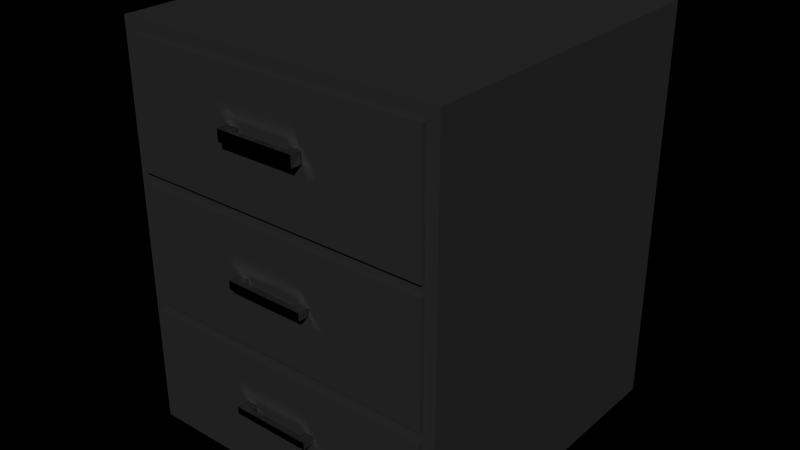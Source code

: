 # Source: untitled.blend  (saved by Blender 2.79.0; exported with 4.5.12 LTS)
import bpy
from mathutils import Matrix  # noqa: F401  (used for matrix-valued properties, if any)

bpy.ops.wm.read_factory_settings(use_empty=True)
scene = bpy.context.scene
scene.name = 'Scene'

# ---- collections
col_collection_1 = bpy.data.collections.new('Collection 1'); scene.collection.children.link(col_collection_1)

# ---- materials (node trees are filled in below, after node groups)
mat_material_001 = bpy.data.materials.new('Material.001')
mat_material_001.alpha_threshold = 0.0
mat_material_001.diffuse_color = (0.08714, 0.08714, 0.08714, 1.0)
mat_material_001.roughness = 0.5
mat_material_001.line_color = (0.0, 0.0, 0.0, 1.0)
mat_material_002 = bpy.data.materials.new('Material.002')
mat_material_002.alpha_threshold = 0.0
mat_material_002.diffuse_color = (0.6383, 0.6383, 0.6383, 1.0)
mat_material_002.roughness = 0.5
mat_material_002.line_color = (0.0, 0.0, 0.0, 1.0)

# ---- material node trees
mat_material_001.use_nodes = True; mat_material_001.node_tree.nodes.clear()
_N = mat_material_001.node_tree.nodes; _L = mat_material_001.node_tree.links
n0 = _N.new('ShaderNodeOutputMaterial'); n0.name = 'Material Output'; n0.location = (300, 300)
n1 = _N.new('ShaderNodeMixShader'); n1.name = 'Mix Shader'; n1.location = (110, 300)
n2 = _N.new('ShaderNodeBsdfDiffuse'); n2.name = 'Diffuse BSDF'; n2.location = (-90, 300)
n2.inputs[0].default_value = (0.04955, 0.04955, 0.04955, 1.0)
n3 = _N.new('ShaderNodeBsdfAnisotropic'); n3.name = 'Glossy BSDF'; n3.location = (-90, 300)
n3.distribution = 'BECKMANN'
n3.inputs[0].default_value = (0.0578, 0.0578, 0.0578, 1.0)
n3.inputs[1].default_value = 0.4472
_L.new(n1.outputs[0], n0.inputs[0])
_L.new(n2.outputs[0], n1.inputs[1])
_L.new(n3.outputs[0], n1.inputs[2])
n0.is_active_output = True
mat_material_002.use_nodes = True; mat_material_002.node_tree.nodes.clear()
_N = mat_material_002.node_tree.nodes; _L = mat_material_002.node_tree.links
n0 = _N.new('ShaderNodeOutputMaterial'); n0.name = 'Material Output'; n0.location = (300, 300)
n1 = _N.new('ShaderNodeBsdfAnisotropic'); n1.name = 'Glossy BSDF'; n1.location = (100, 300)
n1.distribution = 'BECKMANN'
n1.inputs[0].default_value = (0.6267, 0.6267, 0.6267, 1.0)
n1.inputs[1].default_value = 0.3162
_L.new(n1.outputs[0], n0.inputs[0])
n0.is_active_output = True

# ---- world
world_world = bpy.data.worlds.new('World'); scene.world = world_world
world_world.color = (0.0, 0.0, 0.0)
world_world.use_sun_shadow = False
world_world.sun_shadow_jitter_overblur = 0.0
world_world.cycles.sampling_method = 'NONE'
world_world.cycles.sample_map_resolution = 256

# ---- meshes
me_plane = bpy.data.meshes.new('Plane')
me_plane.from_pydata([(1.0, -1.0, 0.4838), (-1.0, -1.0, 0.4838), (1.0, 1.0, 0.4838), (-1.0, 1.0, 0.4838), (1.0, -1.0, -1.967), (-1.0, -1.0, -1.967), (1.0, 1.0, -1.967), (-1.0, 1.0, -1.967), (-1.0, -1.0, 0.4071), (-1.0, 1.0, 0.4071), (1.0, 1.0, 0.4071), (1.0, -1.0, 0.4071), (-1.0, -1.0, -0.3473), (-1.0, 1.0, -0.3473), (1.0, 1.0, -0.3473), (1.0, -1.0, -0.3473), (-1.0, -1.0, -0.4128), (-1.0, 1.0, -0.4128), (1.0, 1.0, -0.4128), (1.0, -1.0, -0.4128), (-1.0, -1.0, -1.138), (-1.0, 1.0, -1.138), (1.0, 1.0, -1.138), (1.0, -1.0, -1.138), (-1.0, -1.0, -1.202), (-1.0, 1.0, -1.202), (1.0, 1.0, -1.202), (1.0, -1.0, -1.202), (-1.0, -1.0, -1.884), (-1.0, 1.0, -1.884), (1.0, 1.0, -1.884), (1.0, -1.0, -1.884), (0.9298, -1.0, 0.4838), (0.9298, 1.0, 0.4838), (0.9298, -1.0, -1.967), (0.9298, 1.0, -1.967), (0.9298, 1.0, 0.4071), (0.9298, -1.0, 0.4071), (0.9298, 1.0, -0.3473), (0.9298, -1.0, -0.3473), (0.9298, 1.0, -0.4128), (0.9298, -1.0, -0.4128), (0.9298, 1.0, -1.138), (0.9298, -1.0, -1.138), (0.9298, 1.0, -1.202), (0.9298, -1.0, -1.202), (0.9298, 1.0, -1.884), (0.9298, -1.0, -1.884), (-0.9279, -1.0, 0.4838), (-0.9279, 1.0, 0.4838), (-0.9279, -1.0, -1.967), (-0.9279, 1.0, -1.967), (-0.9279, -1.0, 0.4071), (-0.9279, -1.0, -0.3473), (-0.9279, -1.0, -0.4128), (-0.9279, -1.0, -1.138), (-0.9279, -1.0, -1.202), (-0.9279, -1.0, -1.884), (-0.9279, 1.0, 0.4071), (-0.9279, 1.0, -0.3473), (-0.9279, 1.0, -0.4128), (-0.9279, 1.0, -1.138), (-0.9279, 1.0, -1.202), (-0.9279, 1.0, -1.884), (0.9298, -1.028, 0.4071), (0.9298, -1.028, -0.3473), (-0.9279, -1.028, 0.4071), (-0.9279, -1.028, -0.3473), (0.9298, -1.028, -0.4128), (0.9298, -1.028, -1.138), (-0.9279, -1.028, -0.4128), (-0.9279, -1.028, -1.138), (0.9298, -1.035, -1.202), (0.9298, -1.035, -1.884), (-0.9279, -1.035, -1.202), (-0.9279, -1.035, -1.884), (0.9298, 0.9021, 0.4071), (0.9298, 0.9021, -0.3473), (0.9298, 0.9021, -0.4128), (0.9298, 0.9021, -1.138), (0.9298, 0.9021, -1.202), (0.9298, 0.9021, -1.884), (-0.9279, 0.9021, 0.4071), (-0.9279, 0.9021, -0.3473), (-0.9279, 0.9021, -0.4128), (-0.9279, 0.9021, -1.138), (-0.9279, 0.9021, -1.202), (-0.9279, 0.9021, -1.884), (-1.0, -1.0, 0.02988), (-1.0, 1.0, 0.02988), (1.0, 1.0, 0.02988), (1.0, -1.0, 0.02988), (0.9298, 1.0, 0.02988), (0.9298, -1.0, 0.02988), (-0.9279, 1.0, 0.02988), (-0.9279, -1.0, 0.02988), (0.9298, -1.028, 0.02988), (-0.9279, -1.028, 0.02988), (0.9298, 0.9021, 0.02988), (-0.9279, 0.9021, 0.02988), (-1.0, -1.0, -0.7755), (-1.0, 1.0, -0.7755), (1.0, 1.0, -0.7755), (1.0, -1.0, -0.7755), (0.9298, 1.0, -0.7755), (0.9298, -1.0, -0.7755), (-0.9279, 1.0, -0.7755), (-0.9279, -1.0, -0.7755), (0.9298, -1.028, -0.7755), (-0.9279, -1.028, -0.7755), (0.9298, 0.9021, -0.7755), (-0.9279, 0.9021, -0.7755), (-1.0, -1.0, -1.543), (-1.0, 1.0, -1.543), (1.0, 1.0, -1.543), (1.0, -1.0, -1.543), (0.9298, 1.0, -1.543), (0.9298, -1.0, -1.543), (-0.9279, 1.0, -1.543), (-0.9279, -1.0, -1.543), (0.9298, -1.035, -1.543), (-0.9279, -1.035, -1.543), (0.9298, 0.9021, -1.543), (-0.9279, 0.9021, -1.543), (-1.0, -1.0, 0.09749), (-1.0, 1.0, 0.09749), (1.0, 1.0, 0.09749), (1.0, -1.0, 0.09749), (0.9298, 1.0, 0.09749), (0.9298, -1.0, 0.09749), (-0.9279, 1.0, 0.09749), (-0.9279, -1.0, 0.09749), (0.9298, -1.028, 0.09749), (-0.9279, -1.028, 0.09749), (0.9298, 0.9021, 0.09749), (-0.9279, 0.9021, 0.09749), (-1.0, -1.0, -0.7257), (-1.0, 1.0, -0.7257), (1.0, 1.0, -0.7257), (1.0, -1.0, -0.7257), (0.9298, 1.0, -0.7257), (0.9298, -1.0, -0.7257), (-0.9279, 1.0, -0.7257), (-0.9279, -1.0, -0.7257), (0.9298, -1.028, -0.7257), (-0.9279, -1.028, -0.7257), (0.9298, 0.9021, -0.7257), (-0.9279, 0.9021, -0.7257), (-1.0, -1.0, -1.5), (-1.0, 1.0, -1.5), (1.0, 1.0, -1.5), (1.0, -1.0, -1.5), (0.9298, 1.0, -1.5), (0.9298, -1.0, -1.5), (-0.9279, 1.0, -1.5), (-0.9279, -1.0, -1.5), (0.9298, -1.035, -1.5), (-0.9279, -1.035, -1.5), (0.9298, 0.9021, -1.5), (-0.9279, 0.9021, -1.5), (-0.1764, -1.0, 0.4838), (-0.1764, 1.0, 0.4838), (-0.1764, -1.0, -1.967), (-0.1764, 1.0, -1.967), (-0.1764, -1.0, 0.4071), (-0.1764, -1.0, -0.3473), (-0.1764, -1.0, -0.4128), (-0.1764, -1.0, -1.138), (-0.1764, -1.0, -1.202), (-0.1764, -1.0, -1.884), (-0.1764, 1.0, 0.4071), (-0.1764, 1.0, -1.884), (-0.1764, -1.028, 0.4071), (-0.1764, -1.028, -0.3473), (-0.1764, -1.028, -0.4128), (-0.1764, -1.028, -1.138), (-0.1764, -1.035, -1.202), (-0.1764, -1.035, -1.884), (-0.1764, 0.9021, 0.4071), (-0.1764, 0.9021, -0.3473), (-0.1764, 0.9021, -0.4128), (-0.1764, 0.9021, -1.138), (-0.1764, 0.9021, -1.202), (-0.1764, 0.9021, -1.884), (-0.1764, -1.028, 0.02988), (-0.1764, 0.9021, 0.02988), (-0.1764, -1.028, -0.7755), (-0.1764, 0.9021, -0.7755), (-0.1764, -1.035, -1.543), (-0.1764, 0.9021, -1.543), (-0.1764, -1.028, 0.09749), (-0.1764, 0.9021, 0.09749), (-0.1764, -1.028, -0.7257), (-0.1764, 0.9021, -0.7257), (-0.1764, -1.035, -1.5), (-0.1764, 0.9021, -1.5), (0.1797, -1.0, 0.4838), (0.1797, 1.0, 0.4838), (0.1797, -1.0, -1.967), (0.1797, 1.0, -1.967), (0.1797, -1.0, 0.4071), (0.1797, -1.0, -0.3473), (0.1797, -1.0, -0.4128), (0.1797, -1.0, -1.138), (0.1797, -1.0, -1.202), (0.1797, -1.0, -1.884), (0.1797, 1.0, 0.4071), (0.1797, 1.0, -1.884), (0.1797, -1.028, 0.4071), (0.1797, -1.028, -0.3473), (0.1797, -1.028, -0.4128), (0.1797, -1.028, -1.138), (0.1797, -1.035, -1.202), (0.1797, -1.035, -1.884), (0.1797, 0.9021, 0.4071), (0.1797, 0.9021, -0.3473), (0.1797, 0.9021, -0.4128), (0.1797, 0.9021, -1.138), (0.1797, 0.9021, -1.202), (0.1797, 0.9021, -1.884), (0.1797, 0.9021, 0.02988), (0.1797, 0.9021, -0.7755), (0.1797, 0.9021, -1.543), (0.1797, 0.9021, 0.09749), (0.1797, 0.9021, -0.7257), (0.1797, 0.9021, -1.5), (0.1797, -1.028, 0.02988), (0.1797, -1.028, -0.7755), (0.1797, -1.035, -1.543), (0.1797, -1.028, 0.09749), (0.1797, -1.028, -0.7257), (0.1797, -1.035, -1.5), (-0.2472, -1.028, 0.02988), (-0.2472, -1.028, -0.7755), (-0.2472, -1.035, -1.543), (-0.2472, -1.028, 0.09749), (-0.2472, -1.028, -0.7257), (-0.2472, -1.035, -1.5), (-0.2472, -1.0, 0.4838), (-0.2472, 1.0, 0.4838), (-0.2472, -1.0, -1.967), (-0.2472, 1.0, -1.967), (-0.2472, -1.0, 0.4071), (-0.2472, -1.0, -0.3473), (-0.2472, -1.0, -0.4128), (-0.2472, -1.0, -1.138), (-0.2472, -1.0, -1.202), (-0.2472, -1.0, -1.884), (-0.2472, 1.0, 0.4071), (-0.2472, 1.0, -1.884), (-0.2472, -1.028, 0.4071), (-0.2472, -1.028, -0.3473), (-0.2472, -1.028, -0.4128), (-0.2472, -1.028, -1.138), (-0.2472, -1.035, -1.202), (-0.2472, -1.035, -1.884), (-0.2472, 0.9021, 0.4071), (-0.2472, 0.9021, -0.3473), (-0.2472, 0.9021, -0.4128), (-0.2472, 0.9021, -1.138), (-0.2472, 0.9021, -1.202), (-0.2472, 0.9021, -1.884), (-0.2472, 0.9021, 0.02988), (-0.2472, 0.9021, -0.7755), (-0.2472, 0.9021, -1.543), (-0.2472, 0.9021, 0.09749), (-0.2472, 0.9021, -0.7257), (-0.2472, 0.9021, -1.5), (0.2381, -1.0, 0.4838), (0.2381, 1.0, 0.4838), (0.2381, -1.0, -1.967), (0.2381, 1.0, -1.967), (0.2381, -1.0, 0.4071), (0.2381, -1.0, -0.3473), (0.2381, -1.0, -0.4128), (0.2381, -1.0, -1.138), (0.2381, -1.0, -1.202), (0.2381, -1.0, -1.884), (0.2381, 1.0, 0.4071), (0.2381, 1.0, -1.884), (0.2381, -1.028, 0.4071), (0.2381, -1.028, -0.3473), (0.2381, -1.028, -0.4128), (0.2381, -1.028, -1.138), (0.2381, -1.035, -1.202), (0.2381, -1.035, -1.884), (0.2381, 0.9021, 0.4071), (0.2381, 0.9021, -0.3473), (0.2381, 0.9021, -0.4128), (0.2381, 0.9021, -1.138), (0.2381, 0.9021, -1.202), (0.2381, 0.9021, -1.884), (0.2381, 0.9021, 0.02988), (0.2381, 0.9021, -0.7755), (0.2381, 0.9021, -1.543), (0.2381, 0.9021, 0.09749), (0.2381, 0.9021, -0.7257), (0.2381, 0.9021, -1.5), (0.2381, -1.028, 0.02988), (0.2381, -1.028, -0.7755), (0.2381, -1.035, -1.543), (0.2381, -1.028, 0.09749), (0.2381, -1.028, -0.7257), (0.2381, -1.035, -1.5), (-0.1764, -1.1, 0.02988), (-0.1764, -1.1, -0.7755), (-0.1764, -1.107, -1.543), (-0.1764, -1.1, 0.09749), (-0.1764, -1.1, -0.7257), (-0.1764, -1.107, -1.5), (0.1797, -1.1, 0.02988), (0.1797, -1.1, -0.7755), (0.1797, -1.107, -1.543), (0.1797, -1.1, 0.09749), (0.1797, -1.1, -0.7257), (0.1797, -1.107, -1.5), (-0.2472, -1.1, 0.02988), (-0.2472, -1.1, -0.7755), (-0.2472, -1.107, -1.543), (-0.2472, -1.1, 0.09749), (-0.2472, -1.1, -0.7257), (-0.2472, -1.107, -1.5), (0.2381, -1.1, 0.02988), (0.2381, -1.1, -0.7755), (0.2381, -1.107, -1.543), (0.2381, -1.1, 0.09749), (0.2381, -1.1, -0.7257), (0.2381, -1.107, -1.5), (0.2381, -1.07, 0.02988), (0.1797, -1.07, 0.02988), (-0.2472, -1.07, 0.09749), (-0.1764, -1.07, 0.09749), (0.1797, -1.07, 0.09749), (0.2381, -1.07, 0.09749), (-0.2472, -1.07, 0.02988), (-0.1764, -1.07, 0.02988), (-0.2472, -1.064, -0.7257), (-0.2472, -1.064, -0.7755), (0.1797, -1.064, -0.7257), (-0.1764, -1.064, -0.7257), (-0.1764, -1.064, -0.7755), (0.1797, -1.064, -0.7755), (0.2381, -1.064, -0.7755), (0.2381, -1.064, -0.7257), (0.2381, -1.076, -1.5), (0.1797, -1.076, -1.5), (-0.1764, -1.076, -1.5), (-0.2472, -1.076, -1.5), (0.1797, -1.076, -1.543), (0.2381, -1.076, -1.543), (-0.2472, -1.076, -1.543), (-0.1764, -1.076, -1.543)], [], [(32, 0, 2, 33), (34, 35, 6, 4), (29, 7, 5, 28), (63, 51, 7, 29), (31, 4, 6, 30), (47, 34, 4, 31), (3, 9, 8, 1), (49, 58, 9, 3), (0, 11, 10, 2), (32, 37, 11, 0), (89, 13, 12, 88), (94, 59, 13, 89), (91, 15, 14, 90), (93, 39, 15, 91), (13, 17, 16, 12), (59, 60, 17, 13), (15, 19, 18, 14), (39, 41, 19, 15), (101, 21, 20, 100), (106, 61, 21, 101), (103, 23, 22, 102), (105, 43, 23, 103), (21, 25, 24, 20), (61, 62, 25, 21), (23, 27, 26, 22), (43, 45, 27, 23), (113, 29, 28, 112), (118, 63, 29, 113), (115, 31, 30, 114), (117, 47, 31, 115), (268, 32, 33, 269), (270, 271, 35, 34), (30, 6, 35, 46), (277, 270, 34, 47), (2, 10, 36, 33), (268, 272, 37, 32), (90, 14, 38, 92), (131, 133, 66, 52), (14, 18, 40, 38), (273, 274, 41, 39), (102, 22, 42, 104), (143, 145, 70, 54), (22, 26, 44, 42), (275, 276, 45, 43), (114, 30, 46, 116), (155, 157, 74, 56), (249, 241, 51, 63), (239, 248, 58, 49), (40, 78, 77, 38), (94, 99, 83, 59), (44, 80, 79, 42), (118, 123, 87, 63), (128, 134, 76, 36), (1, 48, 49, 3), (5, 7, 51, 50), (28, 5, 50, 57), (1, 8, 52, 48), (88, 12, 53, 95), (12, 16, 54, 53), (100, 20, 55, 107), (20, 24, 56, 55), (112, 28, 57, 119), (298, 281, 65, 96), (272, 280, 64, 37), (243, 251, 67, 53), (93, 96, 65, 39), (299, 283, 69, 108), (105, 108, 69, 43), (274, 282, 68, 41), (245, 253, 71, 55), (300, 285, 73, 120), (117, 120, 73, 47), (247, 255, 75, 57), (276, 284, 72, 45), (262, 257, 83, 99), (257, 258, 84, 83), (263, 259, 85, 111), (259, 260, 86, 85), (264, 261, 87, 123), (59, 83, 84, 60), (152, 158, 80, 44), (106, 111, 85, 61), (279, 291, 81, 46), (140, 146, 78, 40), (248, 256, 82, 58), (61, 85, 86, 62), (125, 89, 88, 124), (130, 94, 89, 125), (127, 91, 90, 126), (129, 93, 91, 127), (126, 90, 92, 128), (53, 67, 97, 95), (130, 135, 99, 94), (38, 77, 98, 92), (124, 88, 95, 131), (301, 298, 96, 132), (129, 132, 96, 93), (265, 262, 99, 135), (137, 101, 100, 136), (142, 106, 101, 137), (139, 103, 102, 138), (141, 105, 103, 139), (138, 102, 104, 140), (55, 71, 109, 107), (136, 100, 107, 143), (302, 299, 108, 144), (141, 144, 108, 105), (266, 263, 111, 147), (142, 147, 111, 106), (42, 79, 110, 104), (149, 113, 112, 148), (154, 118, 113, 149), (151, 115, 114, 150), (153, 117, 115, 151), (150, 114, 116, 152), (57, 75, 121, 119), (154, 159, 123, 118), (148, 112, 119, 155), (303, 300, 120, 156), (153, 156, 120, 117), (267, 264, 123, 159), (46, 81, 122, 116), (95, 97, 133, 131), (92, 98, 134, 128), (9, 125, 124, 8), (58, 130, 125, 9), (11, 127, 126, 10), (37, 129, 127, 11), (10, 126, 128, 36), (58, 82, 135, 130), (8, 124, 131, 52), (280, 301, 132, 64), (37, 64, 132, 129), (256, 265, 135, 82), (107, 109, 145, 143), (104, 110, 146, 140), (17, 137, 136, 16), (60, 142, 137, 17), (19, 139, 138, 18), (41, 141, 139, 19), (18, 138, 140, 40), (16, 136, 143, 54), (282, 302, 144, 68), (41, 68, 144, 141), (258, 266, 147, 84), (60, 84, 147, 142), (119, 121, 157, 155), (116, 122, 158, 152), (25, 149, 148, 24), (62, 154, 149, 25), (27, 151, 150, 26), (45, 153, 151, 27), (26, 150, 152, 44), (62, 86, 159, 154), (24, 148, 155, 56), (284, 303, 156, 72), (45, 72, 156, 153), (260, 267, 159, 86), (238, 160, 161, 239), (240, 241, 163, 162), (247, 240, 162, 169), (238, 242, 164, 160), (243, 244, 166, 165), (245, 246, 168, 167), (207, 199, 163, 171), (197, 206, 170, 161), (232, 251, 173, 184), (242, 250, 172, 164), (201, 209, 173, 165), (233, 253, 175, 186), (244, 252, 174, 166), (203, 211, 175, 167), (234, 255, 177, 188), (205, 213, 177, 169), (246, 254, 176, 168), (220, 215, 179, 185), (215, 216, 180, 179), (221, 217, 181, 187), (217, 218, 182, 181), (222, 219, 183, 189), (249, 261, 183, 171), (206, 214, 178, 170), (345, 315, 327, 344), (223, 220, 185, 191), (343, 326, 323, 342), (224, 221, 187, 193), (341, 311, 305, 340), (225, 222, 189, 195), (250, 235, 190, 172), (214, 223, 191, 178), (252, 236, 192, 174), (216, 224, 193, 180), (254, 237, 194, 176), (218, 225, 195, 182), (160, 196, 197, 161), (162, 163, 199, 198), (169, 162, 198, 205), (160, 164, 200, 196), (165, 166, 202, 201), (167, 168, 204, 203), (184, 173, 209, 226), (164, 172, 208, 200), (186, 175, 211, 227), (166, 174, 210, 202), (188, 177, 213, 228), (168, 176, 212, 204), (171, 183, 219, 207), (339, 308, 314, 338), (337, 317, 320, 336), (335, 304, 316, 334), (172, 190, 229, 208), (174, 192, 230, 210), (176, 194, 231, 212), (279, 271, 199, 207), (269, 278, 206, 197), (273, 281, 209, 201), (275, 283, 211, 203), (277, 285, 213, 205), (292, 287, 215, 220), (287, 288, 216, 215), (293, 289, 217, 221), (289, 290, 218, 217), (294, 291, 219, 222), (278, 286, 214, 206), (295, 292, 220, 223), (296, 293, 221, 224), (297, 294, 222, 225), (286, 295, 223, 214), (288, 296, 224, 216), (290, 297, 225, 218), (171, 163, 241, 249), (161, 170, 248, 239), (165, 173, 251, 243), (167, 175, 253, 245), (169, 177, 255, 247), (185, 179, 257, 262), (179, 180, 258, 257), (187, 181, 259, 263), (181, 182, 260, 259), (189, 183, 261, 264), (170, 178, 256, 248), (191, 185, 262, 265), (193, 187, 263, 266), (195, 189, 264, 267), (178, 191, 265, 256), (180, 193, 266, 258), (182, 195, 267, 260), (48, 238, 239, 49), (50, 51, 241, 240), (57, 50, 240, 247), (48, 52, 242, 238), (53, 54, 244, 243), (55, 56, 246, 245), (97, 67, 251, 232), (52, 66, 250, 242), (109, 71, 253, 233), (54, 70, 252, 244), (121, 75, 255, 234), (56, 74, 254, 246), (63, 87, 261, 249), (133, 97, 232, 235), (145, 109, 233, 236), (157, 121, 234, 237), (66, 133, 235, 250), (70, 145, 236, 252), (74, 157, 237, 254), (196, 268, 269, 197), (198, 199, 271, 270), (205, 198, 270, 277), (196, 200, 272, 268), (201, 202, 274, 273), (203, 204, 276, 275), (226, 209, 281, 298), (200, 208, 280, 272), (227, 211, 283, 299), (202, 210, 282, 274), (228, 213, 285, 300), (204, 212, 284, 276), (207, 219, 291, 279), (328, 322, 310, 329), (330, 319, 307, 331), (332, 313, 325, 333), (208, 229, 301, 280), (210, 230, 302, 282), (212, 231, 303, 284), (46, 35, 271, 279), (33, 36, 278, 269), (39, 65, 281, 273), (43, 69, 283, 275), (47, 73, 285, 277), (98, 77, 287, 292), (77, 78, 288, 287), (110, 79, 289, 293), (79, 80, 290, 289), (122, 81, 291, 294), (36, 76, 286, 278), (134, 98, 292, 295), (146, 110, 293, 296), (158, 122, 294, 297), (76, 134, 295, 286), (78, 146, 296, 288), (80, 158, 297, 290), (319, 316, 304, 307), (320, 317, 305, 308), (321, 318, 306, 309), (307, 304, 310, 313), (308, 305, 311, 314), (309, 306, 312, 315), (313, 310, 322, 325), (314, 311, 323, 326), (315, 312, 324, 327), (347, 321, 309, 346), (349, 324, 312, 348), (351, 306, 318, 350), (334, 316, 319, 330), (331, 307, 313, 332), (329, 310, 304, 335), (333, 325, 322, 328), (338, 314, 326, 343), (336, 320, 308, 339), (342, 323, 311, 341), (340, 305, 317, 337), (350, 318, 321, 347), (346, 309, 315, 345), (348, 312, 306, 351), (344, 327, 324, 349), (184, 335, 334, 232), (298, 328, 329, 226), (235, 330, 331, 190), (229, 332, 333, 301), (232, 334, 330, 235), (335, 184, 190, 331), (332, 229, 226, 329), (301, 333, 328, 298), (302, 343, 342, 299), (340, 186, 192, 339), (338, 230, 227, 341), (233, 337, 336, 236), (230, 338, 343, 302), (236, 336, 339, 192), (299, 342, 341, 227), (186, 340, 337, 233), (231, 345, 344, 303), (237, 347, 346, 194), (300, 349, 348, 228), (188, 351, 350, 234), (234, 350, 347, 237), (351, 188, 194, 346), (303, 231, 194, 237, 234, 188, 228, 300), (303, 344, 349, 300), (345, 231, 228, 348), (348, 351, 346, 345), (339, 338, 341, 340), (230, 192, 186, 227), (329, 335, 331, 332), (229, 190, 184, 226)])
me_plane.polygons.foreach_set('material_index', [0, 0, 0, 0, 0, 0, 0, 0, 0, 0, 0, 0, 0, 0, 0, 0, 0, 0, 0, 0, 0, 0, 0, 0, 0, 0, 0, 0, 0, 0, 0, 0, 0, 0, 0, 0, 0, 0, 0, 0, 0, 0, 0, 0, 0, 0, 0, 0, 0, 0, 0, 0, 0, 0, 0, 0, 0, 0, 0, 0, 0, 0, 0, 0, 0, 0, 0, 0, 0, 0, 0, 0, 0, 0, 0, 0, 0, 0, 0, 0, 0, 0, 0, 0, 0, 0, 0, 0, 0, 0, 0, 0, 0, 0, 0, 0, 0, 0, 0, 0, 0, 0, 0, 0, 0, 0, 0, 0, 0, 0, 0, 0, 0, 0, 0, 0, 0, 0, 0, 0, 0, 0, 0, 0, 0, 0, 0, 0, 0, 0, 0, 0, 0, 0, 0, 0, 0, 0, 0, 0, 0, 0, 0, 0, 0, 0, 0, 0, 0, 0, 0, 0, 0, 0, 0, 0, 0, 0, 0, 0, 0, 0, 0, 0, 0, 0, 0, 0, 0, 0, 0, 0, 0, 0, 0, 0, 0, 0, 0, 0, 0, 0, 1, 0, 1, 0, 1, 0, 0, 0, 0, 0, 0, 0, 0, 0, 0, 0, 0, 0, 0, 0, 0, 0, 0, 0, 0, 1, 1, 1, 0, 0, 0, 0, 0, 0, 0, 0, 0, 0, 0, 0, 0, 0, 0, 0, 0, 0, 0, 0, 0, 0, 0, 0, 0, 0, 0, 0, 0, 0, 0, 0, 0, 0, 0, 0, 0, 0, 0, 0, 0, 0, 0, 0, 0, 0, 0, 0, 0, 0, 0, 0, 0, 0, 0, 0, 0, 0, 0, 0, 0, 0, 0, 0, 0, 0, 0, 0, 0, 1, 1, 1, 0, 0, 0, 0, 0, 0, 0, 0, 0, 0, 0, 0, 0, 0, 0, 0, 0, 0, 0, 0, 1, 1, 1, 1, 1, 1, 1, 1, 1, 1, 1, 1, 1, 1, 1, 1, 1, 1, 1, 1, 1, 1, 1, 1, 1, 1, 1, 1, 1, 1, 1, 1, 1, 1, 1, 1, 1, 1, 1, 1, 1, 1, 1, 1, 1, 1, 0, 1, 1, 1, 1, 0, 1, 0])
_uv = me_plane.uv_layers.new(name='UVMap')
_uv.uv.foreach_set('vector', [0.6004, 0.9308, 0.59, 0.9308, 0.59, 0.6349, 0.6004, 0.6349, 0.885, 0.3494, 0.59, 0.3494, 0.59, 0.339, 0.885, 0.339, 0.59, 0.3503, 0.59, 0.3626, 0.295, 0.3626, 0.295, 0.3503, 0.01064, 0.3503, 0.01064, 0.3626, 7.034e-08, 0.3626, 6.154e-08, 0.3503, 0.59, 0.7129, 0.59, 0.7251, 0.295, 0.7251, 0.295, 0.7129, 0.01036, 0.7129, 0.01036, 0.7251, 2.638e-08, 0.7251, 2.638e-08, 0.7129, 0.59, 0.0, 0.59, 0.01136, 0.295, 0.01136, 0.295, 5.292e-08, 0.01064, 5.292e-08, 0.01064, 0.01136, 0.0, 0.01136, 0.0, 7.055e-08, 0.59, 0.3626, 0.59, 0.3739, 0.295, 0.3739, 0.295, 0.3626, 0.01036, 0.3626, 0.01036, 0.3739, 0.0, 0.3739, 0.0, 0.3626, 0.59, 0.06717, 0.59, 0.123, 0.295, 0.123, 0.295, 0.06717, 0.01064, 0.06717, 0.01064, 0.123, 1.758e-08, 0.123, 0.0, 0.06717, 0.59, 0.4297, 0.59, 0.4855, 0.295, 0.4855, 0.295, 0.4297, 0.01036, 0.4297, 0.01036, 0.4855, 0.0, 0.4855, 0.0, 0.4297, 0.59, 0.123, 0.59, 0.1327, 0.295, 0.1327, 0.295, 0.123, 0.01064, 0.123, 0.01064, 0.1327, 3.517e-08, 0.1327, 1.758e-08, 0.123, 0.59, 0.4855, 0.59, 0.4952, 0.295, 0.4952, 0.295, 0.4855, 0.01036, 0.4855, 0.01036, 0.4952, 0.0, 0.4952, 0.0, 0.4855, 0.59, 0.1863, 0.59, 0.24, 0.295, 0.24, 0.295, 0.1863, 0.01064, 0.1863, 0.01064, 0.24, 3.517e-08, 0.24, 3.517e-08, 0.1863, 0.59, 0.5489, 0.59, 0.6026, 0.295, 0.6026, 0.295, 0.5489, 0.01036, 0.5489, 0.01036, 0.6026, 1.758e-08, 0.6026, 1.758e-08, 0.5489, 0.59, 0.24, 0.59, 0.2495, 0.295, 0.2495, 0.295, 0.24, 0.01064, 0.24, 0.01064, 0.2495, 5.275e-08, 0.2495, 3.517e-08, 0.24, 0.59, 0.6026, 0.59, 0.6121, 0.295, 0.6121, 0.295, 0.6026, 0.01036, 0.6026, 0.01036, 0.6121, 1.758e-08, 0.6121, 1.758e-08, 0.6026, 0.59, 0.2999, 0.59, 0.3503, 0.295, 0.3503, 0.295, 0.2999, 0.01064, 0.2999, 0.01064, 0.3503, 6.154e-08, 0.3503, 5.275e-08, 0.2999, 0.59, 0.6625, 0.59, 0.7129, 0.295, 0.7129, 0.295, 0.6625, 0.01036, 0.6625, 0.01036, 0.7129, 2.638e-08, 0.7129, 1.758e-08, 0.6625, 0.7024, 0.9308, 0.6004, 0.9308, 0.6004, 0.6349, 0.7024, 0.6349, 0.885, 0.4517, 0.59, 0.4517, 0.59, 0.3494, 0.885, 0.3494, 0.295, 0.3503, 0.295, 0.3626, 0.2847, 0.3626, 0.2847, 0.3503, 0.1124, 0.7129, 0.1124, 0.7251, 0.01036, 0.7251, 0.01036, 0.7129, 0.295, 0.0, 0.295, 0.01136, 0.2847, 0.01136, 0.2847, 8.819e-09, 0.1124, 0.3626, 0.1124, 0.3739, 0.01036, 0.3739, 0.01036, 0.3626, 0.295, 0.06717, 0.295, 0.123, 0.2847, 0.123, 0.2847, 0.06717, 0.156, 0.7709, 0.1519, 0.7709, 0.1519, 0.7251, 0.156, 0.7251, 0.295, 0.123, 0.295, 0.1327, 0.2847, 0.1327, 0.2847, 0.123, 0.1124, 0.4855, 0.1124, 0.4952, 0.01036, 0.4952, 0.01036, 0.4855, 0.295, 0.1863, 0.295, 0.24, 0.2847, 0.24, 0.2847, 0.1863, 0.1665, 0.7714, 0.1624, 0.7714, 0.1624, 0.7251, 0.1665, 0.7251, 0.295, 0.24, 0.295, 0.2495, 0.2847, 0.2495, 0.2847, 0.24, 0.1124, 0.6026, 0.1124, 0.6121, 0.01036, 0.6121, 0.01036, 0.6026, 0.295, 0.2999, 0.295, 0.3503, 0.2847, 0.3503, 0.2847, 0.2999, 0.1426, 0.7691, 0.1374, 0.7691, 0.1374, 0.7251, 0.1426, 0.7251, 0.111, 0.3503, 0.111, 0.3626, 0.01064, 0.3626, 0.01064, 0.3503, 0.111, 3.969e-08, 0.111, 0.01136, 0.01064, 0.01136, 0.01064, 5.292e-08, 0.9898, 0.1213, 0.9753, 0.1213, 0.9753, 0.1116, 0.9898, 0.1116, 1.0, 0.897, 0.9856, 0.897, 0.9856, 0.8412, 1.0, 0.8412, 0.9898, 0.2381, 0.9753, 0.2381, 0.9753, 0.2286, 0.9898, 0.2286, 1.0, 0.6642, 0.9856, 0.6642, 0.9856, 0.6138, 1.0, 0.6138, 0.9898, 0.0458, 0.9753, 0.0458, 0.9753, 4.41e-09, 0.9898, 0.0, 0.885, 0.9308, 0.8744, 0.9308, 0.8744, 0.6349, 0.885, 0.6349, 0.885, 0.6349, 0.59, 0.6349, 0.59, 0.6242, 0.885, 0.6242, 0.295, 0.7129, 0.295, 0.7251, 0.2844, 0.7251, 0.2844, 0.7129, 0.295, 0.3626, 0.295, 0.3739, 0.2844, 0.3739, 0.2844, 0.3626, 0.295, 0.4297, 0.295, 0.4855, 0.2844, 0.4855, 0.2844, 0.4297, 0.295, 0.4855, 0.295, 0.4952, 0.2844, 0.4952, 0.2844, 0.4855, 0.295, 0.5489, 0.295, 0.6026, 0.2844, 0.6026, 0.2844, 0.5489, 0.295, 0.6026, 0.295, 0.6121, 0.2844, 0.6121, 0.2844, 0.6026, 0.295, 0.6625, 0.295, 0.7129, 0.2844, 0.7129, 0.2844, 0.6625, 0.9197, 0.1023, 0.864, 0.1023, 0.864, 2.646e-08, 0.9197, 1.764e-08, 0.04228, 0.8275, 0.03815, 0.8275, 0.03815, 0.7251, 0.04228, 0.7251, 0.03815, 0.8258, 0.03403, 0.8258, 0.03403, 0.7251, 0.03815, 0.7251, 0.1477, 0.7809, 0.1519, 0.7809, 0.1519, 0.8368, 0.1477, 0.8368, 0.9385, 0.4413, 0.885, 0.4413, 0.885, 0.339, 0.9385, 0.339, 0.1706, 0.7788, 0.1665, 0.7788, 0.1665, 0.7251, 0.1706, 0.7251, 0.0464, 0.8275, 0.04228, 0.8275, 0.04228, 0.7251, 0.0464, 0.7251, 0.9962, 0.4397, 0.992, 0.4397, 0.992, 0.339, 0.9962, 0.339, 0.9353, 0.7162, 0.885, 0.7162, 0.885, 0.6138, 0.9353, 0.6138, 0.1477, 0.7756, 0.1426, 0.7756, 0.1426, 0.7251, 0.1477, 0.7251, 0.9949, 0.1007, 0.9898, 0.1007, 0.9898, 8.819e-09, 0.9949, 0.0, 0.03403, 0.8275, 0.02887, 0.8275, 0.02887, 0.7251, 0.03403, 0.7251, 0.7636, 0.2832, 0.7636, 0.2273, 0.864, 0.2273, 0.864, 0.2832, 0.7636, 0.2273, 0.7636, 0.2177, 0.864, 0.2177, 0.864, 0.2273, 0.7636, 0.164, 0.7636, 0.1103, 0.864, 0.1103, 0.864, 0.164, 0.7636, 0.1103, 0.7636, 0.1008, 0.864, 0.1008, 0.864, 0.1103, 0.7636, 0.05042, 0.7636, 1.764e-08, 0.864, 5.292e-08, 0.864, 0.05042, 1.0, 0.8412, 0.9856, 0.8412, 0.9856, 0.8315, 1.0, 0.8315, 0.9898, 0.2821, 0.9753, 0.2821, 0.9753, 0.2381, 0.9898, 0.2381, 1.0, 0.7778, 0.9856, 0.7778, 0.9856, 0.7242, 1.0, 0.7242, 0.01444, 0.8977, 0.02887, 0.8977, 0.02887, 1.0, 0.01444, 1.0, 0.9898, 0.1676, 0.9753, 0.1676, 0.9753, 0.1213, 0.9898, 0.1213, 1.758e-08, 0.8993, 0.01444, 0.8993, 0.01444, 1.0, 4.396e-08, 1.0, 1.0, 0.7242, 0.9856, 0.7242, 0.9856, 0.7147, 1.0, 0.7147, 0.59, 0.05717, 0.59, 0.06717, 0.295, 0.06717, 0.295, 0.05717, 0.01064, 0.05717, 0.01064, 0.06717, 0.0, 0.06717, 0.0, 0.05717, 0.59, 0.4197, 0.59, 0.4297, 0.295, 0.4297, 0.295, 0.4197, 0.01036, 0.4197, 0.01036, 0.4297, 0.0, 0.4297, 0.0, 0.4197, 0.295, 0.05717, 0.295, 0.06717, 0.2847, 0.06717, 0.2847, 0.05717, 0.156, 0.8368, 0.1519, 0.8368, 0.1519, 0.7809, 0.156, 0.7809, 1.0, 0.907, 0.9856, 0.907, 0.9856, 0.897, 1.0, 0.897, 0.9898, 0.1116, 0.9753, 0.1116, 0.9753, 0.05581, 0.9898, 0.05581, 0.295, 0.4197, 0.295, 0.4297, 0.2844, 0.4297, 0.2844, 0.4197, 0.9297, 0.1023, 0.9197, 0.1023, 0.9197, 1.764e-08, 0.9297, 1.764e-08, 0.1477, 0.7709, 0.1519, 0.7709, 0.1519, 0.7809, 0.1477, 0.7809, 0.7636, 0.2932, 0.7636, 0.2832, 0.864, 0.2832, 0.864, 0.2932, 0.59, 0.179, 0.59, 0.1863, 0.295, 0.1863, 0.295, 0.179, 0.01064, 0.179, 0.01064, 0.1863, 3.517e-08, 0.1863, 3.517e-08, 0.179, 0.59, 0.5415, 0.59, 0.5489, 0.295, 0.5489, 0.295, 0.5415, 0.01036, 0.5415, 0.01036, 0.5489, 1.758e-08, 0.5489, 1.758e-08, 0.5415, 0.295, 0.179, 0.295, 0.1863, 0.2847, 0.1863, 0.2847, 0.179, 0.1665, 0.8325, 0.1624, 0.8325, 0.1624, 0.7788, 0.1665, 0.7788, 0.295, 0.5415, 0.295, 0.5489, 0.2844, 0.5489, 0.2844, 0.5415, 0.9459, 0.4413, 0.9385, 0.4413, 0.9385, 0.339, 0.9459, 0.339, 0.1706, 0.7862, 0.1665, 0.7862, 0.1665, 0.7788, 0.1706, 0.7788, 0.7636, 0.1714, 0.7636, 0.164, 0.864, 0.164, 0.864, 0.1714, 1.0, 0.7852, 0.9856, 0.7852, 0.9856, 0.7778, 1.0, 0.7778, 0.9898, 0.2286, 0.9753, 0.2286, 0.9753, 0.175, 0.9898, 0.175, 0.59, 0.2935, 0.59, 0.2999, 0.295, 0.2999, 0.295, 0.2935, 0.01064, 0.2935, 0.01064, 0.2999, 5.275e-08, 0.2999, 5.275e-08, 0.2935, 0.59, 0.6561, 0.59, 0.6625, 0.295, 0.6625, 0.295, 0.6561, 0.01036, 0.6561, 0.01036, 0.6625, 1.758e-08, 0.6625, 1.758e-08, 0.6561, 0.295, 0.2935, 0.295, 0.2999, 0.2847, 0.2999, 0.2847, 0.2935, 0.1426, 0.826, 0.1374, 0.826, 0.1374, 0.7756, 0.1426, 0.7756, 1.0, 0.6707, 0.9856, 0.6707, 0.9856, 0.6642, 1.0, 0.6642, 0.295, 0.6561, 0.295, 0.6625, 0.2844, 0.6625, 0.2844, 0.6561, 0.9417, 0.7162, 0.9353, 0.7162, 0.9353, 0.6138, 0.9417, 0.6138, 0.1477, 0.782, 0.1426, 0.782, 0.1426, 0.7756, 0.1477, 0.7756, 0.7636, 0.05683, 0.7636, 0.05042, 0.864, 0.05042, 0.864, 0.05683, 0.9898, 0.339, 0.9753, 0.339, 0.9753, 0.2885, 0.9898, 0.2885, 0.156, 0.7809, 0.1519, 0.7809, 0.1519, 0.7709, 0.156, 0.7709, 0.9898, 0.05581, 0.9753, 0.05581, 0.9753, 0.0458, 0.9898, 0.0458, 0.59, 0.01136, 0.59, 0.05717, 0.295, 0.05717, 0.295, 0.01136, 0.01064, 0.01136, 0.01064, 0.05717, 0.0, 0.05717, 0.0, 0.01136, 0.59, 0.3739, 0.59, 0.4197, 0.295, 0.4197, 0.295, 0.3739, 0.01036, 0.3739, 0.01036, 0.4197, 0.0, 0.4197, 0.0, 0.3739, 0.295, 0.01136, 0.295, 0.05717, 0.2847, 0.05717, 0.2847, 0.01136, 1.0, 0.9528, 0.9856, 0.9528, 0.9856, 0.907, 1.0, 0.907, 0.295, 0.3739, 0.295, 0.4197, 0.2844, 0.4197, 0.2844, 0.3739, 0.9753, 0.1023, 0.9297, 0.1023, 0.9297, 1.764e-08, 0.9753, 0.0, 0.1477, 0.7251, 0.1519, 0.7251, 0.1519, 0.7709, 0.1477, 0.7709, 0.7636, 0.339, 0.7636, 0.2932, 0.864, 0.2932, 0.864, 0.339, 0.1665, 0.7788, 0.1624, 0.7788, 0.1624, 0.7714, 0.1665, 0.7714, 0.9898, 0.175, 0.9753, 0.175, 0.9753, 0.1676, 0.9898, 0.1676, 0.59, 0.1327, 0.59, 0.179, 0.295, 0.179, 0.295, 0.1327, 0.01064, 0.1327, 0.01064, 0.179, 3.517e-08, 0.179, 3.517e-08, 0.1327, 0.59, 0.4952, 0.59, 0.5415, 0.295, 0.5415, 0.295, 0.4952, 0.01036, 0.4952, 0.01036, 0.5415, 1.758e-08, 0.5415, 0.0, 0.4952, 0.295, 0.1327, 0.295, 0.179, 0.2847, 0.179, 0.2847, 0.1327, 0.295, 0.4952, 0.295, 0.5415, 0.2844, 0.5415, 0.2844, 0.4952, 0.992, 0.4413, 0.9459, 0.4413, 0.9459, 0.339, 0.992, 0.339, 0.1706, 0.8325, 0.1665, 0.8325, 0.1665, 0.7862, 0.1706, 0.7862, 0.7636, 0.2177, 0.7636, 0.1714, 0.864, 0.1714, 0.864, 0.2177, 1.0, 0.8315, 0.9856, 0.8315, 0.9856, 0.7852, 1.0, 0.7852, 0.1426, 0.7756, 0.1374, 0.7756, 0.1374, 0.7691, 0.1426, 0.7691, 0.9898, 0.2885, 0.9753, 0.2885, 0.9753, 0.2821, 0.9898, 0.2821, 0.59, 0.2495, 0.59, 0.2935, 0.295, 0.2935, 0.295, 0.2495, 0.01064, 0.2495, 0.01064, 0.2935, 5.275e-08, 0.2935, 5.275e-08, 0.2495, 0.59, 0.6121, 0.59, 0.6561, 0.295, 0.6561, 0.295, 0.6121, 0.01036, 0.6121, 0.01036, 0.6561, 1.758e-08, 0.6561, 1.758e-08, 0.6121, 0.295, 0.2495, 0.295, 0.2935, 0.2847, 0.2935, 0.2847, 0.2495, 1.0, 0.7147, 0.9856, 0.7147, 0.9856, 0.6707, 1.0, 0.6707, 0.295, 0.6121, 0.295, 0.6561, 0.2844, 0.6561, 0.2844, 0.6121, 0.9856, 0.7162, 0.9417, 0.7162, 0.9417, 0.6138, 0.9856, 0.6138, 0.1477, 0.826, 0.1426, 0.826, 0.1426, 0.782, 0.1477, 0.782, 0.7636, 0.1008, 0.7636, 0.05683, 0.864, 0.05683, 0.864, 0.1008, 0.774, 0.9308, 0.7636, 0.9308, 0.7636, 0.6349, 0.774, 0.6349, 0.885, 0.5235, 0.59, 0.5235, 0.59, 0.513, 0.885, 0.513, 0.184, 0.7129, 0.184, 0.7251, 0.1735, 0.7251, 0.1735, 0.7129, 0.184, 0.3626, 0.184, 0.3739, 0.1735, 0.3739, 0.1735, 0.3626, 0.184, 0.4855, 0.184, 0.4952, 0.1735, 0.4952, 0.1735, 0.4855, 0.184, 0.6026, 0.184, 0.6121, 0.1735, 0.6121, 0.1735, 0.6026, 0.174, 0.3503, 0.174, 0.3626, 0.1215, 0.3626, 0.1215, 0.3503, 0.174, 3.087e-08, 0.174, 0.01136, 0.1215, 0.01136, 0.1215, 3.087e-08, 0.9197, 0.1742, 0.864, 0.1742, 0.864, 0.1637, 0.9197, 0.1637, 0.04228, 0.8993, 0.03815, 0.8993, 0.03815, 0.8888, 0.04228, 0.8888, 0.03815, 0.889, 0.03403, 0.889, 0.03403, 0.8363, 0.03815, 0.8363, 0.9385, 0.5131, 0.885, 0.5131, 0.885, 0.5026, 0.9385, 0.5026, 0.0464, 0.8993, 0.04228, 0.8993, 0.04228, 0.8888, 0.0464, 0.8888, 0.9962, 0.5028, 0.992, 0.5028, 0.992, 0.4502, 0.9962, 0.4502, 0.9353, 0.788, 0.885, 0.788, 0.885, 0.7775, 0.9353, 0.7775, 0.9949, 0.1639, 0.9898, 0.1639, 0.9898, 0.1112, 0.9949, 0.1112, 0.03403, 0.8993, 0.02887, 0.8993, 0.02887, 0.8888, 0.03403, 0.8888, 0.7007, 0.2832, 0.7007, 0.2273, 0.7532, 0.2273, 0.7532, 0.2832, 0.7007, 0.2273, 0.7007, 0.2177, 0.7532, 0.2177, 0.7532, 0.2273, 0.7007, 0.164, 0.7007, 0.1103, 0.7532, 0.1103, 0.7532, 0.164, 0.7007, 0.1103, 0.7007, 0.1008, 0.7532, 0.1008, 0.7532, 0.1103, 0.7007, 0.05042, 0.7007, 1.764e-08, 0.7532, 1.764e-08, 0.7532, 0.05042, 0.01444, 0.8258, 0.02887, 0.8258, 0.02887, 0.8363, 0.01444, 0.8363, 1.758e-08, 0.8361, 0.01444, 0.8361, 0.01444, 0.8888, 1.758e-08, 0.8888, 0.0525, 0.7883, 0.05703, 0.7883, 0.05703, 0.797, 0.0525, 0.797, 0.7007, 0.2932, 0.7007, 0.2832, 0.7532, 0.2832, 0.7532, 0.2932, 0.2043, 0.7305, 0.2043, 0.7251, 0.2117, 0.7251, 0.2117, 0.7305, 0.7007, 0.1714, 0.7007, 0.164, 0.7532, 0.164, 0.7532, 0.1714, 0.06234, 0.7883, 0.05703, 0.7883, 0.05703, 0.7356, 0.06234, 0.7356, 0.7007, 0.05683, 0.7007, 0.05042, 0.7532, 0.05042, 0.7532, 0.05683, 0.9753, 0.1742, 0.9297, 0.1742, 0.9297, 0.1637, 0.9753, 0.1637, 0.7007, 0.339, 0.7007, 0.2932, 0.7532, 0.2932, 0.7532, 0.339, 0.992, 0.5131, 0.9459, 0.5131, 0.9459, 0.5026, 0.992, 0.5026, 0.7007, 0.2177, 0.7007, 0.1714, 0.7532, 0.1714, 0.7532, 0.2177, 0.9856, 0.788, 0.9417, 0.788, 0.9417, 0.7775, 0.9856, 0.7775, 0.7007, 0.1008, 0.7007, 0.05683, 0.7532, 0.05683, 0.7532, 0.1008, 0.7636, 0.9308, 0.711, 0.9308, 0.711, 0.6349, 0.7636, 0.6349, 0.885, 0.513, 0.59, 0.513, 0.59, 0.4603, 0.885, 0.4603, 0.1735, 0.7129, 0.1735, 0.7251, 0.121, 0.7251, 0.121, 0.7129, 0.1735, 0.3626, 0.1735, 0.3739, 0.121, 0.3739, 0.121, 0.3626, 0.1735, 0.4855, 0.1735, 0.4952, 0.121, 0.4952, 0.121, 0.4855, 0.1735, 0.6026, 0.1735, 0.6121, 0.121, 0.6121, 0.121, 0.6026, 0.9197, 0.1637, 0.864, 0.1637, 0.864, 0.111, 0.9197, 0.111, 0.04228, 0.8888, 0.03815, 0.8888, 0.03815, 0.8361, 0.04228, 0.8361, 0.9385, 0.5026, 0.885, 0.5026, 0.885, 0.4499, 0.9385, 0.4499, 0.0464, 0.8888, 0.04228, 0.8888, 0.04228, 0.8361, 0.0464, 0.8361, 0.9353, 0.7775, 0.885, 0.7775, 0.885, 0.7248, 0.9353, 0.7248, 0.03403, 0.8888, 0.02887, 0.8888, 0.02887, 0.8361, 0.03403, 0.8361, 0.01444, 0.8363, 0.02887, 0.8363, 0.02887, 0.889, 0.01444, 0.889, 0.09422, 0.7356, 0.09953, 0.7356, 0.09953, 0.7883, 0.09422, 0.7883, 0.219, 0.7305, 0.219, 0.7358, 0.2117, 0.7358, 0.2117, 0.7305, 0.07208, 0.7356, 0.06766, 0.7356, 0.06766, 0.7251, 0.07208, 0.7251, 0.9753, 0.1637, 0.9297, 0.1637, 0.9297, 0.111, 0.9753, 0.111, 0.992, 0.5026, 0.9459, 0.5026, 0.9459, 0.4499, 0.992, 0.4499, 0.9856, 0.7775, 0.9417, 0.7775, 0.9417, 0.7248, 0.9856, 0.7248, 0.1826, 0.3503, 0.1826, 0.3626, 0.174, 0.3626, 0.174, 0.3503, 0.1826, 2.205e-08, 0.1826, 0.01136, 0.174, 0.01136, 0.174, 3.087e-08, 0.03815, 0.8977, 0.03403, 0.8977, 0.03403, 0.889, 0.03815, 0.889, 0.9962, 0.5115, 0.992, 0.5115, 0.992, 0.5028, 0.9962, 0.5028, 0.9949, 0.1725, 0.9898, 0.1725, 0.9898, 0.1639, 0.9949, 0.1639, 0.692, 0.2832, 0.692, 0.2273, 0.7007, 0.2273, 0.7007, 0.2832, 0.692, 0.2273, 0.692, 0.2177, 0.7007, 0.2177, 0.7007, 0.2273, 0.692, 0.164, 0.692, 0.1103, 0.7007, 0.1103, 0.7007, 0.164, 0.692, 0.1103, 0.692, 0.1008, 0.7007, 0.1008, 0.7007, 0.1103, 0.692, 0.05042, 0.692, 1.764e-08, 0.7007, 1.764e-08, 0.7007, 0.05042, 1.758e-08, 0.8275, 0.01444, 0.8275, 0.01444, 0.8361, 1.758e-08, 0.8361, 0.692, 0.2932, 0.692, 0.2832, 0.7007, 0.2832, 0.7007, 0.2932, 0.692, 0.1714, 0.692, 0.164, 0.7007, 0.164, 0.7007, 0.1714, 0.692, 0.05683, 0.692, 0.05042, 0.7007, 0.05042, 0.7007, 0.05683, 0.692, 0.339, 0.692, 0.2932, 0.7007, 0.2932, 0.7007, 0.339, 0.692, 0.2177, 0.692, 0.1714, 0.7007, 0.1714, 0.7007, 0.2177, 0.692, 0.1008, 0.692, 0.05683, 0.7007, 0.05683, 0.7007, 0.1008, 0.1215, 0.3503, 0.1215, 0.3626, 0.111, 0.3626, 0.111, 0.3503, 0.1215, 3.087e-08, 0.1215, 0.01136, 0.111, 0.01136, 0.111, 3.969e-08, 0.03815, 0.8363, 0.03403, 0.8363, 0.03403, 0.8258, 0.03815, 0.8258, 0.9962, 0.4502, 0.992, 0.4502, 0.992, 0.4397, 0.9962, 0.4397, 0.9949, 0.1112, 0.9898, 0.1112, 0.9898, 0.1007, 0.9949, 0.1007, 0.7532, 0.2832, 0.7532, 0.2273, 0.7636, 0.2273, 0.7636, 0.2832, 0.7532, 0.2273, 0.7532, 0.2177, 0.7636, 0.2177, 0.7636, 0.2273, 0.7532, 0.164, 0.7532, 0.1103, 0.7636, 0.1103, 0.7636, 0.164, 0.7532, 0.1103, 0.7532, 0.1008, 0.7636, 0.1008, 0.7636, 0.1103, 0.7532, 0.05042, 0.7532, 1.764e-08, 0.7636, 1.764e-08, 0.7636, 0.05042, 1.758e-08, 0.8888, 0.01444, 0.8888, 0.01444, 0.8993, 1.758e-08, 0.8993, 0.7532, 0.2932, 0.7532, 0.2832, 0.7636, 0.2832, 0.7636, 0.2932, 0.7532, 0.1714, 0.7532, 0.164, 0.7636, 0.164, 0.7636, 0.1714, 0.7532, 0.05683, 0.7532, 0.05042, 0.7636, 0.05042, 0.7636, 0.05683, 0.7532, 0.339, 0.7532, 0.2932, 0.7636, 0.2932, 0.7636, 0.339, 0.7532, 0.2177, 0.7532, 0.1714, 0.7636, 0.1714, 0.7636, 0.2177, 0.7532, 0.1008, 0.7532, 0.05683, 0.7636, 0.05683, 0.7636, 0.1008, 0.8744, 0.9308, 0.774, 0.9308, 0.774, 0.6349, 0.8744, 0.6349, 0.885, 0.6242, 0.59, 0.6242, 0.59, 0.5235, 0.885, 0.5235, 0.2844, 0.7129, 0.2844, 0.7251, 0.184, 0.7251, 0.184, 0.7129, 0.2844, 0.3626, 0.2844, 0.3739, 0.184, 0.3739, 0.184, 0.3626, 0.2844, 0.4855, 0.2844, 0.4952, 0.184, 0.4952, 0.184, 0.4855, 0.2844, 0.6026, 0.2844, 0.6121, 0.184, 0.6121, 0.184, 0.6026, 0.9197, 0.2749, 0.864, 0.2749, 0.864, 0.1742, 0.9197, 0.1742, 0.04228, 1.0, 0.03815, 1.0, 0.03815, 0.8993, 0.04228, 0.8993, 0.9385, 0.6138, 0.885, 0.6138, 0.885, 0.5131, 0.9385, 0.5131, 0.0464, 1.0, 0.04228, 1.0, 0.04228, 0.8993, 0.0464, 0.8993, 0.9353, 0.8887, 0.885, 0.8887, 0.885, 0.788, 0.9353, 0.788, 0.03403, 1.0, 0.02887, 1.0, 0.02887, 0.8993, 0.03403, 0.8993, 0.01444, 0.7251, 0.02887, 0.7251, 0.02887, 0.8258, 0.01444, 0.8258, 0.9297, 0.2749, 0.9197, 0.2749, 0.9197, 0.1742, 0.9297, 0.1742, 0.9459, 0.6138, 0.9385, 0.6138, 0.9385, 0.5131, 0.9459, 0.5131, 0.9417, 0.8887, 0.9353, 0.8887, 0.9353, 0.788, 0.9417, 0.788, 0.9753, 0.2749, 0.9297, 0.2749, 0.9297, 0.1742, 0.9753, 0.1742, 0.992, 0.6138, 0.9459, 0.6138, 0.9459, 0.5131, 0.992, 0.5131, 0.9856, 0.8887, 0.9417, 0.8887, 0.9417, 0.788, 0.9856, 0.788, 0.711, 0.9308, 0.7024, 0.9308, 0.7024, 0.6349, 0.711, 0.6349, 0.885, 0.4603, 0.59, 0.4603, 0.59, 0.4517, 0.885, 0.4517, 0.121, 0.7129, 0.121, 0.7251, 0.1124, 0.7251, 0.1124, 0.7129, 0.121, 0.3626, 0.121, 0.3739, 0.1124, 0.3739, 0.1124, 0.3626, 0.121, 0.4855, 0.121, 0.4952, 0.1124, 0.4952, 0.1124, 0.4855, 0.121, 0.6026, 0.121, 0.6121, 0.1124, 0.6121, 0.1124, 0.6026, 0.9197, 0.111, 0.864, 0.111, 0.864, 0.1023, 0.9197, 0.1023, 0.04228, 0.8361, 0.03815, 0.8361, 0.03815, 0.8275, 0.04228, 0.8275, 0.9385, 0.4499, 0.885, 0.4499, 0.885, 0.4413, 0.9385, 0.4413, 0.0464, 0.8361, 0.04228, 0.8361, 0.04228, 0.8275, 0.0464, 0.8275, 0.9353, 0.7248, 0.885, 0.7248, 0.885, 0.7162, 0.9353, 0.7162, 0.03403, 0.8361, 0.02887, 0.8361, 0.02887, 0.8275, 0.03403, 0.8275, 0.01444, 0.889, 0.02887, 0.889, 0.02887, 0.8977, 0.01444, 0.8977, 0.07208, 0.797, 0.06766, 0.797, 0.06766, 0.7883, 0.07208, 0.7883, 0.1057, 0.7251, 0.1102, 0.7251, 0.1102, 0.7356, 0.1057, 0.7356, 0.1057, 0.7883, 0.1102, 0.7883, 0.1102, 0.797, 0.1057, 0.797, 0.9753, 0.111, 0.9297, 0.111, 0.9297, 0.1023, 0.9753, 0.1023, 0.992, 0.4499, 0.9459, 0.4499, 0.9459, 0.4413, 0.992, 0.4413, 0.9856, 0.7248, 0.9417, 0.7248, 0.9417, 0.7162, 0.9856, 0.7162, 0.2847, 0.3503, 0.2847, 0.3626, 0.1826, 0.3626, 0.1826, 0.3503, 0.2847, 8.819e-09, 0.2847, 0.01136, 0.1826, 0.01136, 0.1826, 2.205e-08, 0.03815, 1.0, 0.03403, 1.0, 0.03403, 0.8977, 0.03815, 0.8977, 0.9962, 0.6138, 0.992, 0.6138, 0.992, 0.5115, 0.9962, 0.5115, 0.9949, 0.2749, 0.9898, 0.2749, 0.9898, 0.1725, 0.9949, 0.1725, 0.59, 0.2832, 0.59, 0.2273, 0.692, 0.2273, 0.692, 0.2832, 0.59, 0.2273, 0.59, 0.2177, 0.692, 0.2177, 0.692, 0.2273, 0.59, 0.164, 0.59, 0.1103, 0.692, 0.1103, 0.692, 0.164, 0.59, 0.1103, 0.59, 0.1008, 0.692, 0.1008, 0.692, 0.1103, 0.59, 0.05042, 0.59, 0.0, 0.692, 1.764e-08, 0.692, 0.05042, 0.0, 0.7251, 0.01444, 0.7251, 0.01444, 0.8275, 1.758e-08, 0.8275, 0.59, 0.2932, 0.59, 0.2832, 0.692, 0.2832, 0.692, 0.2932, 0.59, 0.1714, 0.59, 0.164, 0.692, 0.164, 0.692, 0.1714, 0.59, 0.05683, 0.59, 0.05042, 0.692, 0.05042, 0.692, 0.05683, 0.59, 0.339, 0.59, 0.2932, 0.692, 0.2932, 0.692, 0.339, 0.59, 0.2177, 0.59, 0.1714, 0.692, 0.1714, 0.692, 0.2177, 0.59, 0.1008, 0.59, 0.05683, 0.692, 0.05683, 0.692, 0.1008, 0.1201, 0.797, 0.1102, 0.797, 0.1102, 0.7865, 0.1201, 0.7865, 0.1275, 0.797, 0.1201, 0.797, 0.1201, 0.7865, 0.1275, 0.7865, 0.1624, 0.797, 0.156, 0.797, 0.156, 0.7865, 0.1624, 0.7865, 0.1201, 0.7865, 0.1102, 0.7865, 0.1102, 0.7338, 0.1201, 0.7338, 0.1275, 0.7865, 0.1201, 0.7865, 0.1201, 0.7338, 0.1275, 0.7338, 0.1624, 0.7865, 0.156, 0.7865, 0.156, 0.7338, 0.1624, 0.7338, 0.1201, 0.7338, 0.1102, 0.7338, 0.1102, 0.7251, 0.1201, 0.7251, 0.1275, 0.7338, 0.1201, 0.7338, 0.1201, 0.7251, 0.1275, 0.7251, 0.1624, 0.7338, 0.156, 0.7338, 0.156, 0.7251, 0.1624, 0.7251, 0.0525, 0.7251, 0.05703, 0.7251, 0.05703, 0.7356, 0.0525, 0.7356, 0.08281, 0.797, 0.07828, 0.797, 0.07828, 0.7883, 0.08281, 0.7883, 0.08281, 0.7356, 0.07828, 0.7356, 0.07828, 0.7251, 0.08281, 0.7251, 0.2043, 0.7314, 0.2043, 0.7358, 0.1943, 0.7358, 0.1943, 0.7314, 0.1057, 0.7356, 0.1102, 0.7356, 0.1102, 0.7883, 0.1057, 0.7883, 0.07208, 0.7883, 0.06766, 0.7883, 0.06766, 0.7356, 0.07208, 0.7356, 0.1844, 0.7296, 0.1844, 0.7251, 0.1943, 0.7251, 0.1943, 0.7296, 0.09422, 0.7883, 0.09953, 0.7883, 0.09953, 0.797, 0.09422, 0.797, 0.09422, 0.7251, 0.09953, 0.7251, 0.09953, 0.7356, 0.09422, 0.7356, 0.06234, 0.797, 0.05703, 0.797, 0.05703, 0.7883, 0.06234, 0.7883, 0.06234, 0.7356, 0.05703, 0.7356, 0.05703, 0.7251, 0.06234, 0.7251, 0.2318, 0.7312, 0.2318, 0.7358, 0.2254, 0.7358, 0.2254, 0.7312, 0.0525, 0.7356, 0.05703, 0.7356, 0.05703, 0.7883, 0.0525, 0.7883, 0.08281, 0.7883, 0.07828, 0.7883, 0.07828, 0.7356, 0.08281, 0.7356, 0.219, 0.7297, 0.219, 0.7251, 0.2254, 0.7251, 0.2254, 0.7297, 0.07828, 0.7356, 0.07208, 0.7356, 0.07208, 0.7251, 0.07828, 0.7251, 0.07828, 0.797, 0.07208, 0.797, 0.07208, 0.7883, 0.07828, 0.7883, 0.09953, 0.7251, 0.1057, 0.7251, 0.1057, 0.7356, 0.09953, 0.7356, 0.09953, 0.7883, 0.1057, 0.7883, 0.1057, 0.797, 0.09953, 0.797, 0.2043, 0.7251, 0.2043, 0.7314, 0.1943, 0.7314, 0.1943, 0.7251, 0.238, 0.7351, 0.2318, 0.7351, 0.2318, 0.7251, 0.238, 0.7251, 0.238, 0.7251, 0.2442, 0.7251, 0.2442, 0.7351, 0.238, 0.7351, 0.1844, 0.7358, 0.1844, 0.7296, 0.1943, 0.7296, 0.1943, 0.7358, 0.2043, 0.7358, 0.2043, 0.7305, 0.2117, 0.7305, 0.2117, 0.7358, 0.2548, 0.7325, 0.2495, 0.7325, 0.2495, 0.7251, 0.2548, 0.7251, 0.2442, 0.7251, 0.2495, 0.7251, 0.2495, 0.7325, 0.2442, 0.7325, 0.219, 0.7251, 0.219, 0.7305, 0.2117, 0.7305, 0.2117, 0.7251, 0.08891, 0.7883, 0.09422, 0.7883, 0.09422, 0.797, 0.08891, 0.797, 0.08891, 0.7251, 0.09422, 0.7251, 0.09422, 0.7356, 0.08891, 0.7356, 0.06766, 0.797, 0.06234, 0.797, 0.06234, 0.7883, 0.06766, 0.7883, 0.06766, 0.7356, 0.06234, 0.7356, 0.06234, 0.7251, 0.06766, 0.7251, 0.0464, 0.7883, 0.0525, 0.7883, 0.0525, 0.797, 0.0464, 0.797, 0.0464, 0.7251, 0.0525, 0.7251, 0.0525, 0.7356, 0.0464, 0.7356, 0.08891, 0.797, 0.08281, 0.797, 0.08281, 0.7883, 0.08891, 0.7883, 0.08891, 0.7356, 0.08281, 0.7356, 0.08281, 0.7251, 0.08891, 0.7251, 0.2318, 0.7251, 0.2318, 0.7312, 0.2254, 0.7312, 0.2254, 0.7251, 0.2609, 0.7315, 0.2548, 0.7315, 0.2548, 0.7251, 0.2609, 0.7251, 0.9417, 0.7162, 0.9417, 0.7248, 0.9417, 0.7775, 0.9417, 0.788, 0.9353, 0.788, 0.9353, 0.7775, 0.9353, 0.7248, 0.9353, 0.7162, 0.219, 0.7358, 0.219, 0.7297, 0.2254, 0.7297, 0.2254, 0.7358, 0.2609, 0.7251, 0.267, 0.7251, 0.267, 0.7315, 0.2609, 0.7315, 0.178, 0.7778, 0.178, 0.7251, 0.1844, 0.7251, 0.1844, 0.7778, 0.178, 0.7251, 0.178, 0.7778, 0.1706, 0.7778, 0.1706, 0.7251, 0.9459, 0.4499, 0.9459, 0.5026, 0.9385, 0.5026, 0.9385, 0.4499, 0.1374, 0.7251, 0.1374, 0.7778, 0.1275, 0.7778, 0.1275, 0.7251, 0.9297, 0.111, 0.9297, 0.1637, 0.9197, 0.1637, 0.9197, 0.111])
me_plane.materials.append(mat_material_001)
me_plane.materials.append(mat_material_002)
me_plane.use_remesh_preserve_volume = False
me_plane.use_remesh_preserve_attributes = False
me_plane.use_mirror_vertex_groups = False
me_plane.update()

# ---- objects
ob_plane = bpy.data.objects.new('Plane', me_plane)

# ---- transforms, parenting, visibility, modifiers, constraints
ob_plane.location = (0.0, 0.0, 1.964)
ob_plane.lineart.crease_threshold = 0.0

# ---- collection membership
col_collection_1.objects.link(ob_plane)

# ---- scene / render settings (as saved in the file)
scene.frame_start = 1; scene.frame_end = 250; scene.frame_set(1)
scene.render.engine = 'CYCLES'
scene.render.image_settings.color_mode = 'RGB'
scene.render.image_settings.compression = 90
scene.render.resolution_percentage = 50
scene.render.dither_intensity = 0.0
scene.cycles.use_denoising = False
scene.cycles.samples = 500
scene.cycles.sampling_pattern = 'TABULATED_SOBOL'
scene.cycles.light_sampling_threshold = 0.0
scene.cycles.use_adaptive_sampling = False
scene.cycles.use_light_tree = False
scene.cycles.blur_glossy = 0.0
scene.cycles.volume_bounces = 1
scene.cycles.pixel_filter_type = 'GAUSSIAN'
scene.cycles.sample_clamp_indirect = 0.0
scene.view_settings.view_transform = 'Standard'
bpy.context.view_layer.update()

# ---- added for rendering (the .blend has no active camera and no usable light): camera, sun
cam_auto = bpy.data.cameras.new('AutoCamera')
cam_auto.lens = 50.0
cam_auto.sensor_width = 36.0
cam_auto.clip_end = 1000.0
ob_auto_camera = bpy.data.objects.new('AutoCamera', cam_auto)
scene.collection.objects.link(ob_auto_camera)
ob_auto_camera.location = (3.51633, -4.27309, 4.03591)
ob_auto_camera.rotation_euler = (1.09748, -7.21219e-08, 0.694738)
scene.camera = ob_auto_camera
light_auto_sun = bpy.data.lights.new('AutoSun', 'SUN')
light_auto_sun.energy = 3.0
light_auto_sun.angle = 0.0523599
ob_auto_sun = bpy.data.objects.new('AutoSun', light_auto_sun)
scene.collection.objects.link(ob_auto_sun)
ob_auto_sun.rotation_euler = (0.872665, 0.174533, 0.523599)
bpy.context.view_layer.update()
